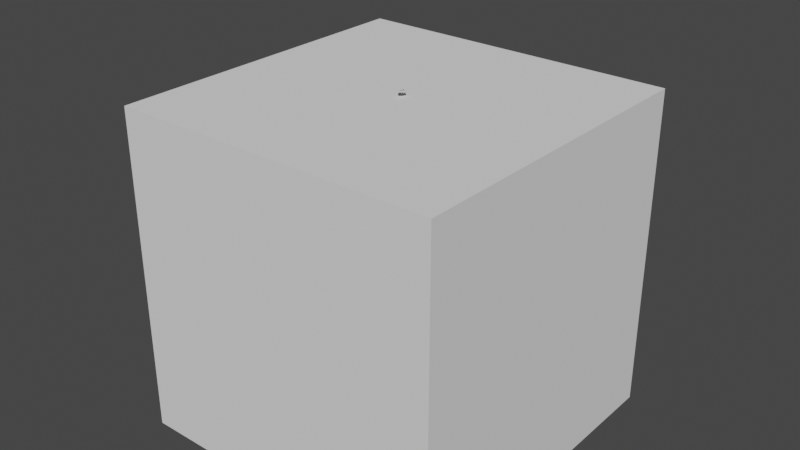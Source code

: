 # Source: coins_8.blend  (saved by Blender 2.80.75; exported with 4.5.12 LTS)
import bpy
from mathutils import Matrix  # noqa: F401  (used for matrix-valued properties, if any)

bpy.ops.wm.read_factory_settings(use_empty=True)
scene = bpy.context.scene
scene.name = 'Scene'

# ---- collections
col_collection = bpy.data.collections.new('Collection'); scene.collection.children.link(col_collection)
col_collection_2 = bpy.data.collections.new('Collection 2'); scene.collection.children.link(col_collection_2)

# ---- node groups
ng_auto_smooth = bpy.data.node_groups.new('Auto Smooth', 'GeometryNodeTree')
_s = ng_auto_smooth.interface.new_socket(name='Geometry', in_out='OUTPUT', socket_type='NodeSocketGeometry')
_s = ng_auto_smooth.interface.new_socket(name='Geometry', in_out='INPUT', socket_type='NodeSocketGeometry')
_s = ng_auto_smooth.interface.new_socket(name='Angle', in_out='INPUT', socket_type='NodeSocketFloat')
_s.subtype = 'ANGLE'
_s.min_value = 0.0
_s.max_value = 3.142
ng_auto_smooth.is_modifier = True
_N = ng_auto_smooth.nodes; _L = ng_auto_smooth.links
n0 = _N.new('NodeGroupOutput'); n0.name = 'Group Output'; n0.location = (480, -100)
n1 = _N.new('NodeGroupInput'); n1.name = 'Group Input'; n1.location = (-420, -300)
n2 = _N.new('NodeGroupInput'); n2.name = 'Group Input.001'; n2.location = (-60, -100)
n3 = _N.new('GeometryNodeSetShadeSmooth'); n3.name = 'Set Shade Smooth'; n3.location = (120, -100)
n3.domain = 'EDGE'
n4 = _N.new('GeometryNodeSetShadeSmooth'); n4.name = 'Set Shade Smooth.001'; n4.location = (300, -100)
n5 = _N.new('GeometryNodeInputMeshEdgeAngle'); n5.name = 'Edge Angle'; n5.location = (-420, -220)
n6 = _N.new('GeometryNodeInputEdgeSmooth'); n6.name = 'Is Edge Smooth'; n6.location = (-60, -160)
n7 = _N.new('GeometryNodeInputShadeSmooth'); n7.name = 'Is Face Smooth'; n7.location = (-240, -340)
n8 = _N.new('FunctionNodeBooleanMath'); n8.name = 'Boolean Math'; n8.location = (-60, -220)
n9 = _N.new('FunctionNodeCompare'); n9.name = 'Compare'; n9.location = (-240, -180)
n9.operation = 'LESS_EQUAL'
_L.new(n5.outputs[0], n9.inputs[0])
_L.new(n4.outputs[0], n0.inputs[0])
_L.new(n1.outputs[1], n9.inputs[1])
_L.new(n9.outputs[0], n8.inputs[0])
_L.new(n7.outputs[0], n8.inputs[1])
_L.new(n2.outputs[0], n3.inputs[0])
_L.new(n6.outputs[0], n3.inputs[1])
_L.new(n3.outputs[0], n4.inputs[0])
_L.new(n8.outputs[0], n3.inputs[2])
n0.is_active_output = True

# ---- world
world_world = bpy.data.worlds.new('World'); scene.world = world_world
world_world.use_nodes = True; world_world.node_tree.nodes.clear()
_N = world_world.node_tree.nodes; _L = world_world.node_tree.links
n0 = _N.new('ShaderNodeOutputWorld'); n0.name = 'World Output'; n0.location = (300, 300)
n1 = _N.new('ShaderNodeBackground'); n1.name = 'Background'; n1.location = (10, 300)
n1.inputs[0].default_value = (0.05088, 0.05088, 0.05088, 1.0)
_L.new(n1.outputs[0], n0.inputs[0])
n0.is_active_output = True
world_world.color = (0.05088, 0.05088, 0.05088)
world_world.use_sun_shadow = False
world_world.sun_shadow_jitter_overblur = 0.0

# ---- meshes
me_composite = bpy.data.meshes.new('Composite')
me_composite.from_pydata([(0.07052, 0.1513, 0.1876), (0.07055, 0.1517, 0.1976), (0.1407, 0.1208, 0.1887), (0.1408, 0.1213, 0.1987), (0.1689, 0.04972, 0.1916), (0.1689, 0.05014, 0.2016), (0.1384, -0.02043, 0.1946), (0.1384, -0.02001, 0.2046), (0.06722, -0.04852, 0.196), (0.06725, -0.0481, 0.206), (-0.002996, -0.01808, 0.1949), (-0.002969, -0.01766, 0.2049), (-0.03111, 0.05304, 0.192), (-0.03109, 0.05346, 0.202), (-0.0006635, 0.1232, 0.189), (-0.0006368, 0.1236, 0.199), (0.01422, 0.1813, 0.2048), (0.01466, 0.1817, 0.2148), (0.0855, 0.1535, 0.2028), (0.08594, 0.1539, 0.2128), (0.1163, 0.08349, 0.2042), (0.1168, 0.08388, 0.2141), (0.08866, 0.01225, 0.2082), (0.0891, 0.01263, 0.2181), (0.01869, -0.01848, 0.2124), (0.01913, -0.01809, 0.2224), (-0.05259, 0.009327, 0.2145), (-0.05215, 0.009716, 0.2245), (-0.08342, 0.07936, 0.2131), (-0.08298, 0.07975, 0.2231), (-0.05575, 0.1506, 0.2091), (-0.05531, 0.151, 0.2191), (0.05876, 0.1805, 0.1737), (0.05947, 0.1801, 0.1837), (0.1301, 0.1535, 0.1676), (0.1308, 0.1531, 0.1776), (0.1614, 0.08383, 0.1628), (0.1621, 0.08345, 0.1727), (0.1343, 0.01226, 0.162), (0.135, 0.01188, 0.1719), (0.06462, -0.01925, 0.1657), (0.06533, -0.01963, 0.1757), (-0.006742, 0.007734, 0.1718), (-0.006035, 0.007356, 0.1818), (-0.03802, 0.07742, 0.1767), (-0.03731, 0.07704, 0.1866), (-0.01088, 0.149, 0.1775), (-0.01018, 0.1486, 0.1874), (0.02601, 0.1825, 0.3006), (0.02665, 0.1825, 0.3106), (0.0953, 0.1503, 0.2962), (0.09594, 0.1503, 0.3062), (0.1216, 0.07842, 0.2946), (0.1222, 0.07844, 0.3046), (0.08943, 0.008997, 0.2968), (0.09006, 0.009011, 0.3068), (0.0177, -0.01732, 0.3014), (0.01834, -0.0173, 0.3114), (-0.05158, 0.0149, 0.3058), (-0.05095, 0.01491, 0.3158), (-0.07785, 0.08677, 0.3074), (-0.07721, 0.08678, 0.3174), (-0.04571, 0.1562, 0.3052), (-0.04507, 0.1562, 0.3152), (0.04423, 0.07987, 0.2756), (0.04336, 0.07958, 0.2855), (0.1147, 0.05051, 0.2809), (0.1138, 0.05022, 0.2908), (0.144, -0.0202, 0.2814), (0.1431, -0.02049, 0.2913), (0.1149, -0.09085, 0.2767), (0.1141, -0.09114, 0.2867), (0.04452, -0.12, 0.2697), (0.04365, -0.1203, 0.2797), (-0.02597, -0.09069, 0.2645), (-0.02684, -0.09098, 0.2744), (-0.05525, -0.01998, 0.264), (-0.05611, -0.02027, 0.2739), (-0.02617, 0.05067, 0.2686), (-0.02704, 0.05038, 0.2785), (0.06805, 0.0377, 0.2167), (0.06883, 0.0382, 0.2266), (0.1401, 0.01222, 0.2122), (0.1409, 0.01271, 0.2222), (0.1732, -0.05676, 0.213), (0.174, -0.05627, 0.223), (0.1481, -0.1288, 0.2187), (0.1489, -0.1283, 0.2286), (0.07935, -0.1618, 0.2257), (0.08014, -0.1613, 0.2357), (0.007321, -0.1363, 0.2302), (0.00811, -0.1358, 0.2401), (-0.02583, -0.06731, 0.2294), (-0.02504, -0.06681, 0.2393), (-0.0006755, 0.004761, 0.2237), (0.0001135, 0.00526, 0.2337), (0.0006118, 0.1866, 0.1304), (0.000973, 0.1865, 0.1404), (0.07151, 0.1579, 0.1276), (0.07187, 0.1578, 0.1376), (0.1013, 0.08744, 0.1259), (0.1017, 0.08735, 0.1359), (0.07263, 0.01649, 0.1263), (0.07299, 0.0164, 0.1363), (0.002203, -0.01338, 0.1286), (0.002564, -0.01347, 0.1386), (-0.06869, 0.01532, 0.1314), (-0.06833, 0.01523, 0.1414), (-0.09852, 0.08578, 0.1331), (-0.09816, 0.0857, 0.1431), (-0.06982, 0.1567, 0.1327), (-0.06946, 0.1566, 0.1427), (0.01938, 0.1176, 0.1984), (0.01918, 0.1174, 0.2084), (0.09047, 0.08924, 0.1993), (0.09027, 0.08907, 0.2093), (0.1207, 0.01893, 0.1987), (0.1205, 0.01876, 0.2087), (0.09238, -0.05215, 0.1969), (0.09219, -0.05232, 0.2069), (0.02209, -0.08237, 0.195), (0.02189, -0.08254, 0.205), (-0.049, -0.05402, 0.1941), (-0.0492, -0.05419, 0.2041), (-0.07923, 0.01629, 0.1947), (-0.07943, 0.01612, 0.2047), (-0.05091, 0.08737, 0.1964), (-0.05111, 0.0872, 0.2064)], [], [(0, 1, 3, 2), (2, 3, 5, 4), (4, 5, 7, 6), (6, 7, 9, 8), (8, 9, 11, 10), (10, 11, 13, 12), (3, 1, 15, 13, 11, 9, 7, 5), (12, 13, 15, 14), (14, 15, 1, 0), (0, 2, 4, 6, 8, 10, 12, 14), (16, 17, 19, 18), (18, 19, 21, 20), (20, 21, 23, 22), (22, 23, 25, 24), (24, 25, 27, 26), (26, 27, 29, 28), (19, 17, 31, 29, 27, 25, 23, 21), (28, 29, 31, 30), (30, 31, 17, 16), (16, 18, 20, 22, 24, 26, 28, 30), (32, 33, 35, 34), (34, 35, 37, 36), (36, 37, 39, 38), (38, 39, 41, 40), (40, 41, 43, 42), (42, 43, 45, 44), (35, 33, 47, 45, 43, 41, 39, 37), (44, 45, 47, 46), (46, 47, 33, 32), (32, 34, 36, 38, 40, 42, 44, 46), (48, 49, 51, 50), (50, 51, 53, 52), (52, 53, 55, 54), (54, 55, 57, 56), (56, 57, 59, 58), (58, 59, 61, 60), (51, 49, 63, 61, 59, 57, 55, 53), (60, 61, 63, 62), (62, 63, 49, 48), (48, 50, 52, 54, 56, 58, 60, 62), (64, 65, 67, 66), (66, 67, 69, 68), (68, 69, 71, 70), (70, 71, 73, 72), (72, 73, 75, 74), (74, 75, 77, 76), (67, 65, 79, 77, 75, 73, 71, 69), (76, 77, 79, 78), (78, 79, 65, 64), (64, 66, 68, 70, 72, 74, 76, 78), (80, 81, 83, 82), (82, 83, 85, 84), (84, 85, 87, 86), (86, 87, 89, 88), (88, 89, 91, 90), (90, 91, 93, 92), (83, 81, 95, 93, 91, 89, 87, 85), (92, 93, 95, 94), (94, 95, 81, 80), (80, 82, 84, 86, 88, 90, 92, 94), (96, 97, 99, 98), (98, 99, 101, 100), (100, 101, 103, 102), (102, 103, 105, 104), (104, 105, 107, 106), (106, 107, 109, 108), (99, 97, 111, 109, 107, 105, 103, 101), (108, 109, 111, 110), (110, 111, 97, 96), (96, 98, 100, 102, 104, 106, 108, 110), (112, 113, 115, 114), (114, 115, 117, 116), (116, 117, 119, 118), (118, 119, 121, 120), (120, 121, 123, 122), (122, 123, 125, 124), (115, 113, 127, 125, 123, 121, 119, 117), (124, 125, 127, 126), (126, 127, 113, 112), (112, 114, 116, 118, 120, 122, 124, 126)])
me_composite.polygons.foreach_set('use_smooth', [True] * 80)
_k = set([(0, 2), (0, 14), (1, 3), (1, 15), (2, 4), (3, 5), (4, 6), (5, 7), (6, 8), (7, 9), (8, 10), (9, 11), (10, 12), (11, 13), (12, 14), (13, 15), (16, 18), (16, 30), (17, 19), (17, 31), (18, 20), (19, 21), (20, 22), (21, 23), (22, 24), (23, 25), (24, 26), (25, 27), (26, 28), (27, 29), (28, 30), (29, 31), (32, 34), (32, 46), (33, 35), (33, 47), (34, 36), (35, 37), (36, 38), (37, 39), (38, 40), (39, 41), (40, 42), (41, 43), (42, 44), (43, 45), (44, 46), (45, 47), (48, 50), (48, 62), (49, 51), (49, 63), (50, 52), (51, 53), (52, 54), (53, 55), (54, 56), (55, 57), (56, 58), (57, 59), (58, 60), (59, 61), (60, 62), (61, 63), (64, 66), (64, 78), (65, 67), (65, 79), (66, 68), (67, 69), (68, 70), (69, 71), (70, 72), (71, 73), (72, 74), (73, 75), (74, 76), (75, 77), (76, 78), (77, 79), (80, 82), (80, 94), (81, 83), (81, 95), (82, 84), (83, 85), (84, 86), (85, 87), (86, 88), (87, 89), (88, 90), (89, 91), (90, 92), (91, 93), (92, 94), (93, 95), (96, 98), (96, 110), (97, 99), (97, 111), (98, 100), (99, 101), (100, 102), (101, 103), (102, 104), (103, 105), (104, 106), (105, 107), (106, 108), (107, 109), (108, 110), (109, 111), (112, 114), (112, 126), (113, 115), (113, 127), (114, 116), (115, 117), (116, 118), (117, 119), (118, 120), (119, 121), (120, 122), (121, 123), (122, 124), (123, 125), (124, 126), (125, 127)])
me_composite.attributes.new('sharp_edge', 'BOOLEAN', 'EDGE').data.foreach_set('value', [ (min(e.vertices), max(e.vertices)) in _k for e in me_composite.edges])
_uv = me_composite.uv_layers.new(name='UVMap')
_uv.uv.foreach_set('vector', [0.1045, 0.945, 0.1045, 0.9477, 0.1038, 0.9477, 0.1038, 0.945, 0.1038, 0.945, 0.1038, 0.9477, 0.1032, 0.9477, 0.1032, 0.945, 0.1032, 0.945, 0.1032, 0.9477, 0.1025, 0.9477, 0.1025, 0.945, 0.1025, 0.945, 0.1025, 0.9477, 0.1018, 0.9477, 0.1018, 0.945, 0.1018, 0.945, 0.1018, 0.9477, 0.1012, 0.9477, 0.1012, 0.945, 0.1012, 0.945, 0.1012, 0.9477, 0.1005, 0.9477, 0.1005, 0.945, 0.1014, 0.9446, 0.1005, 0.945, 0.0996, 0.9446, 0.09922, 0.9437, 0.0996, 0.9428, 0.1005, 0.9424, 0.1014, 0.9428, 0.1018, 0.9437, 0.1005, 0.945, 0.1005, 0.9477, 0.09984, 0.9477, 0.09984, 0.945, 0.09984, 0.945, 0.09984, 0.9477, 0.09917, 0.9477, 0.09917, 0.945, 0.1032, 0.945, 0.1041, 0.9446, 0.1045, 0.9437, 0.1041, 0.9428, 0.1032, 0.9424, 0.1023, 0.9428, 0.1019, 0.9437, 0.1023, 0.9446, 0.1045, 0.945, 0.1045, 0.9477, 0.1038, 0.9477, 0.1038, 0.945, 0.1038, 0.945, 0.1038, 0.9477, 0.1032, 0.9477, 0.1032, 0.945, 0.1032, 0.945, 0.1032, 0.9477, 0.1025, 0.9477, 0.1025, 0.945, 0.1025, 0.945, 0.1025, 0.9477, 0.1018, 0.9477, 0.1018, 0.945, 0.1018, 0.945, 0.1018, 0.9477, 0.1012, 0.9477, 0.1012, 0.945, 0.1012, 0.945, 0.1012, 0.9477, 0.1005, 0.9477, 0.1005, 0.945, 0.1014, 0.9446, 0.1005, 0.945, 0.0996, 0.9446, 0.09922, 0.9437, 0.0996, 0.9428, 0.1005, 0.9424, 0.1014, 0.9428, 0.1018, 0.9437, 0.1005, 0.945, 0.1005, 0.9477, 0.09984, 0.9477, 0.09984, 0.945, 0.09984, 0.945, 0.09984, 0.9477, 0.09917, 0.9477, 0.09917, 0.945, 0.1032, 0.945, 0.1041, 0.9446, 0.1045, 0.9437, 0.1041, 0.9428, 0.1032, 0.9424, 0.1023, 0.9428, 0.1019, 0.9437, 0.1023, 0.9446, 0.1045, 0.945, 0.1045, 0.9477, 0.1038, 0.9477, 0.1038, 0.945, 0.1038, 0.945, 0.1038, 0.9477, 0.1032, 0.9477, 0.1032, 0.945, 0.1032, 0.945, 0.1032, 0.9477, 0.1025, 0.9477, 0.1025, 0.945, 0.1025, 0.945, 0.1025, 0.9477, 0.1018, 0.9477, 0.1018, 0.945, 0.1018, 0.945, 0.1018, 0.9477, 0.1012, 0.9477, 0.1012, 0.945, 0.1012, 0.945, 0.1012, 0.9477, 0.1005, 0.9477, 0.1005, 0.945, 0.1014, 0.9446, 0.1005, 0.945, 0.0996, 0.9446, 0.09922, 0.9437, 0.0996, 0.9428, 0.1005, 0.9424, 0.1014, 0.9428, 0.1018, 0.9437, 0.1005, 0.945, 0.1005, 0.9477, 0.09984, 0.9477, 0.09984, 0.945, 0.09984, 0.945, 0.09984, 0.9477, 0.09917, 0.9477, 0.09917, 0.945, 0.1032, 0.945, 0.1041, 0.9446, 0.1045, 0.9437, 0.1041, 0.9428, 0.1032, 0.9424, 0.1023, 0.9428, 0.1019, 0.9437, 0.1023, 0.9446, 0.1045, 0.945, 0.1045, 0.9477, 0.1038, 0.9477, 0.1038, 0.945, 0.1038, 0.945, 0.1038, 0.9477, 0.1032, 0.9477, 0.1032, 0.945, 0.1032, 0.945, 0.1032, 0.9477, 0.1025, 0.9477, 0.1025, 0.945, 0.1025, 0.945, 0.1025, 0.9477, 0.1018, 0.9477, 0.1018, 0.945, 0.1018, 0.945, 0.1018, 0.9477, 0.1012, 0.9477, 0.1012, 0.945, 0.1012, 0.945, 0.1012, 0.9477, 0.1005, 0.9477, 0.1005, 0.945, 0.1014, 0.9446, 0.1005, 0.945, 0.0996, 0.9446, 0.09922, 0.9437, 0.0996, 0.9428, 0.1005, 0.9424, 0.1014, 0.9428, 0.1018, 0.9437, 0.1005, 0.945, 0.1005, 0.9477, 0.09984, 0.9477, 0.09984, 0.945, 0.09984, 0.945, 0.09984, 0.9477, 0.09917, 0.9477, 0.09917, 0.945, 0.1032, 0.945, 0.1041, 0.9446, 0.1045, 0.9437, 0.1041, 0.9428, 0.1032, 0.9424, 0.1023, 0.9428, 0.1019, 0.9437, 0.1023, 0.9446, 0.1045, 0.945, 0.1045, 0.9477, 0.1038, 0.9477, 0.1038, 0.945, 0.1038, 0.945, 0.1038, 0.9477, 0.1032, 0.9477, 0.1032, 0.945, 0.1032, 0.945, 0.1032, 0.9477, 0.1025, 0.9477, 0.1025, 0.945, 0.1025, 0.945, 0.1025, 0.9477, 0.1018, 0.9477, 0.1018, 0.945, 0.1018, 0.945, 0.1018, 0.9477, 0.1012, 0.9477, 0.1012, 0.945, 0.1012, 0.945, 0.1012, 0.9477, 0.1005, 0.9477, 0.1005, 0.945, 0.1014, 0.9446, 0.1005, 0.945, 0.0996, 0.9446, 0.09922, 0.9437, 0.0996, 0.9428, 0.1005, 0.9424, 0.1014, 0.9428, 0.1018, 0.9437, 0.1005, 0.945, 0.1005, 0.9477, 0.09984, 0.9477, 0.09984, 0.945, 0.09984, 0.945, 0.09984, 0.9477, 0.09917, 0.9477, 0.09917, 0.945, 0.1032, 0.945, 0.1041, 0.9446, 0.1045, 0.9437, 0.1041, 0.9428, 0.1032, 0.9424, 0.1023, 0.9428, 0.1019, 0.9437, 0.1023, 0.9446, 0.1045, 0.945, 0.1045, 0.9477, 0.1038, 0.9477, 0.1038, 0.945, 0.1038, 0.945, 0.1038, 0.9477, 0.1032, 0.9477, 0.1032, 0.945, 0.1032, 0.945, 0.1032, 0.9477, 0.1025, 0.9477, 0.1025, 0.945, 0.1025, 0.945, 0.1025, 0.9477, 0.1018, 0.9477, 0.1018, 0.945, 0.1018, 0.945, 0.1018, 0.9477, 0.1012, 0.9477, 0.1012, 0.945, 0.1012, 0.945, 0.1012, 0.9477, 0.1005, 0.9477, 0.1005, 0.945, 0.1014, 0.9446, 0.1005, 0.945, 0.0996, 0.9446, 0.09922, 0.9437, 0.0996, 0.9428, 0.1005, 0.9424, 0.1014, 0.9428, 0.1018, 0.9437, 0.1005, 0.945, 0.1005, 0.9477, 0.09984, 0.9477, 0.09984, 0.945, 0.09984, 0.945, 0.09984, 0.9477, 0.09917, 0.9477, 0.09917, 0.945, 0.1032, 0.945, 0.1041, 0.9446, 0.1045, 0.9437, 0.1041, 0.9428, 0.1032, 0.9424, 0.1023, 0.9428, 0.1019, 0.9437, 0.1023, 0.9446, 0.1045, 0.945, 0.1045, 0.9477, 0.1038, 0.9477, 0.1038, 0.945, 0.1038, 0.945, 0.1038, 0.9477, 0.1032, 0.9477, 0.1032, 0.945, 0.1032, 0.945, 0.1032, 0.9477, 0.1025, 0.9477, 0.1025, 0.945, 0.1025, 0.945, 0.1025, 0.9477, 0.1018, 0.9477, 0.1018, 0.945, 0.1018, 0.945, 0.1018, 0.9477, 0.1012, 0.9477, 0.1012, 0.945, 0.1012, 0.945, 0.1012, 0.9477, 0.1005, 0.9477, 0.1005, 0.945, 0.1014, 0.9446, 0.1005, 0.945, 0.0996, 0.9446, 0.09922, 0.9437, 0.0996, 0.9428, 0.1005, 0.9424, 0.1014, 0.9428, 0.1018, 0.9437, 0.1005, 0.945, 0.1005, 0.9477, 0.09984, 0.9477, 0.09984, 0.945, 0.09984, 0.945, 0.09984, 0.9477, 0.09917, 0.9477, 0.09917, 0.945, 0.1032, 0.945, 0.1041, 0.9446, 0.1045, 0.9437, 0.1041, 0.9428, 0.1032, 0.9424, 0.1023, 0.9428, 0.1019, 0.9437, 0.1023, 0.9446, 0.1045, 0.945, 0.1045, 0.9477, 0.1038, 0.9477, 0.1038, 0.945, 0.1038, 0.945, 0.1038, 0.9477, 0.1032, 0.9477, 0.1032, 0.945, 0.1032, 0.945, 0.1032, 0.9477, 0.1025, 0.9477, 0.1025, 0.945, 0.1025, 0.945, 0.1025, 0.9477, 0.1018, 0.9477, 0.1018, 0.945, 0.1018, 0.945, 0.1018, 0.9477, 0.1012, 0.9477, 0.1012, 0.945, 0.1012, 0.945, 0.1012, 0.9477, 0.1005, 0.9477, 0.1005, 0.945, 0.1014, 0.9446, 0.1005, 0.945, 0.0996, 0.9446, 0.09922, 0.9437, 0.0996, 0.9428, 0.1005, 0.9424, 0.1014, 0.9428, 0.1018, 0.9437, 0.1005, 0.945, 0.1005, 0.9477, 0.09984, 0.9477, 0.09984, 0.945, 0.09984, 0.945, 0.09984, 0.9477, 0.09917, 0.9477, 0.09917, 0.945, 0.1032, 0.945, 0.1041, 0.9446, 0.1045, 0.9437, 0.1041, 0.9428, 0.1032, 0.9424, 0.1023, 0.9428, 0.1019, 0.9437, 0.1023, 0.9446])
me_composite.materials.append(None)
me_composite.use_remesh_preserve_volume = False
me_composite.use_remesh_preserve_attributes = False
me_composite.use_mirror_vertex_groups = False
me_composite.update()
me_cylinder_001 = bpy.data.meshes.new('Cylinder.001')
me_cylinder_001.from_pydata([(0.0, 0.1, -0.005), (0.0, 0.1, 0.005), (0.07071, 0.07071, -0.005), (0.07071, 0.07071, 0.005), (0.1, -4.371e-09, -0.005), (0.1, -4.371e-09, 0.005), (0.07071, -0.07071, -0.005), (0.07071, -0.07071, 0.005), (-8.742e-09, -0.1, -0.005), (-8.742e-09, -0.1, 0.005), (-0.07071, -0.07071, -0.005), (-0.07071, -0.07071, 0.005), (-0.1, 1.192e-09, -0.005), (-0.1, 1.192e-09, 0.005), (-0.07071, 0.07071, -0.005), (-0.07071, 0.07071, 0.005)], [], [(0, 1, 3, 2), (2, 3, 5, 4), (4, 5, 7, 6), (6, 7, 9, 8), (8, 9, 11, 10), (10, 11, 13, 12), (3, 1, 15, 13, 11, 9, 7, 5), (12, 13, 15, 14), (14, 15, 1, 0), (0, 2, 4, 6, 8, 10, 12, 14)])
me_cylinder_001.polygons.foreach_set('use_smooth', [True] * 10)
_k = set([(0, 2), (0, 14), (1, 3), (1, 15), (2, 4), (3, 5), (4, 6), (5, 7), (6, 8), (7, 9), (8, 10), (9, 11), (10, 12), (11, 13), (12, 14), (13, 15)])
me_cylinder_001.attributes.new('sharp_edge', 'BOOLEAN', 'EDGE').data.foreach_set('value', [ (min(e.vertices), max(e.vertices)) in _k for e in me_cylinder_001.edges])
_uv = me_cylinder_001.uv_layers.new(name='UVMap')
_uv.uv.foreach_set('vector', [0.08865, 0.9458, 0.08865, 0.9484, 0.08798, 0.9484, 0.08798, 0.9458, 0.08798, 0.9458, 0.08798, 0.9484, 0.08731, 0.9484, 0.08731, 0.9458, 0.08731, 0.9458, 0.08731, 0.9484, 0.08664, 0.9484, 0.08664, 0.9458, 0.08664, 0.9458, 0.08664, 0.9484, 0.08597, 0.9484, 0.08597, 0.9458, 0.08597, 0.9458, 0.08597, 0.9484, 0.08531, 0.9484, 0.08531, 0.9458, 0.08531, 0.9458, 0.08531, 0.9484, 0.08464, 0.9484, 0.08464, 0.9458, 0.08554, 0.9453, 0.08464, 0.9457, 0.08373, 0.9453, 0.08335, 0.9444, 0.08373, 0.9435, 0.08464, 0.9431, 0.08554, 0.9435, 0.08592, 0.9444, 0.08464, 0.9458, 0.08464, 0.9484, 0.08397, 0.9484, 0.08397, 0.9458, 0.08397, 0.9458, 0.08397, 0.9484, 0.0833, 0.9484, 0.0833, 0.9458, 0.08731, 0.9457, 0.08822, 0.9453, 0.08859, 0.9444, 0.08822, 0.9435, 0.08731, 0.9431, 0.0864, 0.9435, 0.08603, 0.9444, 0.0864, 0.9453])
me_cylinder_001.materials.append(None)
me_cylinder_001.use_remesh_preserve_volume = False
me_cylinder_001.use_remesh_preserve_attributes = False
me_cylinder_001.use_mirror_vertex_groups = False
me_cylinder_001.update()
me_cube = bpy.data.meshes.new('Cube')
me_cube.from_pydata([(-6.0, -6.0, -12.0), (-6.0, -6.0, 0.0), (-6.0, 6.0, -12.0), (-6.0, 6.0, 0.0), (6.0, -6.0, -12.0), (6.0, -6.0, 0.0), (6.0, 6.0, -12.0), (6.0, 6.0, 0.0)], [], [(0, 1, 3, 2), (2, 3, 7, 6), (6, 7, 5, 4), (4, 5, 1, 0), (2, 6, 4, 0), (7, 3, 1, 5)])
_uv = me_cube.uv_layers.new(name='UVMap')
_uv.uv.foreach_set('vector', [0.375, 0.0, 0.625, 0.0, 0.625, 0.25, 0.375, 0.25, 0.375, 0.25, 0.625, 0.25, 0.625, 0.5, 0.375, 0.5, 0.375, 0.5, 0.625, 0.5, 0.625, 0.75, 0.375, 0.75, 0.375, 0.75, 0.625, 0.75, 0.625, 1.0, 0.375, 1.0, 0.125, 0.5, 0.375, 0.5, 0.375, 0.75, 0.125, 0.75, 0.625, 0.5, 0.875, 0.5, 0.875, 0.75, 0.625, 0.75])
me_cube.materials.append(None)
me_cube.use_remesh_preserve_volume = False
me_cube.use_remesh_preserve_attributes = False
me_cube.use_mirror_vertex_groups = False
me_cube.update()
me_cylinder_004 = bpy.data.meshes.new('Cylinder.004')
me_cylinder_004.from_pydata([(0.0, 0.1, -0.005), (0.0, 0.1, 0.005), (0.07071, 0.07071, -0.005), (0.07071, 0.07071, 0.005), (0.1, -4.371e-09, -0.005), (0.1, -4.371e-09, 0.005), (0.07071, -0.07071, -0.005), (0.07071, -0.07071, 0.005), (-8.742e-09, -0.1, -0.005), (-8.742e-09, -0.1, 0.005), (-0.07071, -0.07071, -0.005), (-0.07071, -0.07071, 0.005), (-0.1, 1.192e-09, -0.005), (-0.1, 1.192e-09, 0.005), (-0.07071, 0.07071, -0.005), (-0.07071, 0.07071, 0.005)], [], [(0, 1, 3, 2), (2, 3, 5, 4), (4, 5, 7, 6), (6, 7, 9, 8), (8, 9, 11, 10), (10, 11, 13, 12), (3, 1, 15, 13, 11, 9, 7, 5), (12, 13, 15, 14), (14, 15, 1, 0), (0, 2, 4, 6, 8, 10, 12, 14)])
me_cylinder_004.polygons.foreach_set('use_smooth', [True] * 10)
_k = set([(0, 2), (0, 14), (1, 3), (1, 15), (2, 4), (3, 5), (4, 6), (5, 7), (6, 8), (7, 9), (8, 10), (9, 11), (10, 12), (11, 13), (12, 14), (13, 15)])
me_cylinder_004.attributes.new('sharp_edge', 'BOOLEAN', 'EDGE').data.foreach_set('value', [ (min(e.vertices), max(e.vertices)) in _k for e in me_cylinder_004.edges])
_uv = me_cylinder_004.uv_layers.new(name='UVMap')
_uv.uv.foreach_set('vector', [0.08865, 0.9458, 0.08865, 0.9484, 0.08798, 0.9484, 0.08798, 0.9458, 0.08798, 0.9458, 0.08798, 0.9484, 0.08731, 0.9484, 0.08731, 0.9458, 0.08731, 0.9458, 0.08731, 0.9484, 0.08664, 0.9484, 0.08664, 0.9458, 0.08664, 0.9458, 0.08664, 0.9484, 0.08597, 0.9484, 0.08597, 0.9458, 0.08597, 0.9458, 0.08597, 0.9484, 0.08531, 0.9484, 0.08531, 0.9458, 0.08531, 0.9458, 0.08531, 0.9484, 0.08464, 0.9484, 0.08464, 0.9458, 0.08554, 0.9453, 0.08464, 0.9457, 0.08373, 0.9453, 0.08335, 0.9444, 0.08373, 0.9435, 0.08464, 0.9431, 0.08554, 0.9435, 0.08592, 0.9444, 0.08464, 0.9458, 0.08464, 0.9484, 0.08397, 0.9484, 0.08397, 0.9458, 0.08397, 0.9458, 0.08397, 0.9484, 0.0833, 0.9484, 0.0833, 0.9458, 0.08731, 0.9457, 0.08822, 0.9453, 0.08859, 0.9444, 0.08822, 0.9435, 0.08731, 0.9431, 0.0864, 0.9435, 0.08603, 0.9444, 0.0864, 0.9453])
me_cylinder_004.materials.append(None)
me_cylinder_004.use_remesh_preserve_volume = False
me_cylinder_004.use_remesh_preserve_attributes = False
me_cylinder_004.use_mirror_vertex_groups = False
me_cylinder_004.update()
me_cylinder_005 = bpy.data.meshes.new('Cylinder.005')
me_cylinder_005.from_pydata([(0.0, 0.1, -0.005), (0.0, 0.1, 0.005), (0.07071, 0.07071, -0.005), (0.07071, 0.07071, 0.005), (0.1, -4.371e-09, -0.005), (0.1, -4.371e-09, 0.005), (0.07071, -0.07071, -0.005), (0.07071, -0.07071, 0.005), (-8.742e-09, -0.1, -0.005), (-8.742e-09, -0.1, 0.005), (-0.07071, -0.07071, -0.005), (-0.07071, -0.07071, 0.005), (-0.1, 1.192e-09, -0.005), (-0.1, 1.192e-09, 0.005), (-0.07071, 0.07071, -0.005), (-0.07071, 0.07071, 0.005)], [], [(0, 1, 3, 2), (2, 3, 5, 4), (4, 5, 7, 6), (6, 7, 9, 8), (8, 9, 11, 10), (10, 11, 13, 12), (3, 1, 15, 13, 11, 9, 7, 5), (12, 13, 15, 14), (14, 15, 1, 0), (0, 2, 4, 6, 8, 10, 12, 14)])
me_cylinder_005.polygons.foreach_set('use_smooth', [True] * 10)
_k = set([(0, 2), (0, 14), (1, 3), (1, 15), (2, 4), (3, 5), (4, 6), (5, 7), (6, 8), (7, 9), (8, 10), (9, 11), (10, 12), (11, 13), (12, 14), (13, 15)])
me_cylinder_005.attributes.new('sharp_edge', 'BOOLEAN', 'EDGE').data.foreach_set('value', [ (min(e.vertices), max(e.vertices)) in _k for e in me_cylinder_005.edges])
_uv = me_cylinder_005.uv_layers.new(name='UVMap')
_uv.uv.foreach_set('vector', [0.08865, 0.9458, 0.08865, 0.9484, 0.08798, 0.9484, 0.08798, 0.9458, 0.08798, 0.9458, 0.08798, 0.9484, 0.08731, 0.9484, 0.08731, 0.9458, 0.08731, 0.9458, 0.08731, 0.9484, 0.08664, 0.9484, 0.08664, 0.9458, 0.08664, 0.9458, 0.08664, 0.9484, 0.08597, 0.9484, 0.08597, 0.9458, 0.08597, 0.9458, 0.08597, 0.9484, 0.08531, 0.9484, 0.08531, 0.9458, 0.08531, 0.9458, 0.08531, 0.9484, 0.08464, 0.9484, 0.08464, 0.9458, 0.08554, 0.9453, 0.08464, 0.9457, 0.08373, 0.9453, 0.08335, 0.9444, 0.08373, 0.9435, 0.08464, 0.9431, 0.08554, 0.9435, 0.08592, 0.9444, 0.08464, 0.9458, 0.08464, 0.9484, 0.08397, 0.9484, 0.08397, 0.9458, 0.08397, 0.9458, 0.08397, 0.9484, 0.0833, 0.9484, 0.0833, 0.9458, 0.08731, 0.9457, 0.08822, 0.9453, 0.08859, 0.9444, 0.08822, 0.9435, 0.08731, 0.9431, 0.0864, 0.9435, 0.08603, 0.9444, 0.0864, 0.9453])
me_cylinder_005.materials.append(None)
me_cylinder_005.use_remesh_preserve_volume = False
me_cylinder_005.use_remesh_preserve_attributes = False
me_cylinder_005.use_mirror_vertex_groups = False
me_cylinder_005.update()
me_cylinder_006 = bpy.data.meshes.new('Cylinder.006')
me_cylinder_006.from_pydata([(0.0, 0.1, -0.005), (0.0, 0.1, 0.005), (0.07071, 0.07071, -0.005), (0.07071, 0.07071, 0.005), (0.1, -4.371e-09, -0.005), (0.1, -4.371e-09, 0.005), (0.07071, -0.07071, -0.005), (0.07071, -0.07071, 0.005), (-8.742e-09, -0.1, -0.005), (-8.742e-09, -0.1, 0.005), (-0.07071, -0.07071, -0.005), (-0.07071, -0.07071, 0.005), (-0.1, 1.192e-09, -0.005), (-0.1, 1.192e-09, 0.005), (-0.07071, 0.07071, -0.005), (-0.07071, 0.07071, 0.005)], [], [(0, 1, 3, 2), (2, 3, 5, 4), (4, 5, 7, 6), (6, 7, 9, 8), (8, 9, 11, 10), (10, 11, 13, 12), (3, 1, 15, 13, 11, 9, 7, 5), (12, 13, 15, 14), (14, 15, 1, 0), (0, 2, 4, 6, 8, 10, 12, 14)])
me_cylinder_006.polygons.foreach_set('use_smooth', [True] * 10)
_k = set([(0, 2), (0, 14), (1, 3), (1, 15), (2, 4), (3, 5), (4, 6), (5, 7), (6, 8), (7, 9), (8, 10), (9, 11), (10, 12), (11, 13), (12, 14), (13, 15)])
me_cylinder_006.attributes.new('sharp_edge', 'BOOLEAN', 'EDGE').data.foreach_set('value', [ (min(e.vertices), max(e.vertices)) in _k for e in me_cylinder_006.edges])
_uv = me_cylinder_006.uv_layers.new(name='UVMap')
_uv.uv.foreach_set('vector', [0.08865, 0.9458, 0.08865, 0.9484, 0.08798, 0.9484, 0.08798, 0.9458, 0.08798, 0.9458, 0.08798, 0.9484, 0.08731, 0.9484, 0.08731, 0.9458, 0.08731, 0.9458, 0.08731, 0.9484, 0.08664, 0.9484, 0.08664, 0.9458, 0.08664, 0.9458, 0.08664, 0.9484, 0.08597, 0.9484, 0.08597, 0.9458, 0.08597, 0.9458, 0.08597, 0.9484, 0.08531, 0.9484, 0.08531, 0.9458, 0.08531, 0.9458, 0.08531, 0.9484, 0.08464, 0.9484, 0.08464, 0.9458, 0.08554, 0.9453, 0.08464, 0.9457, 0.08373, 0.9453, 0.08335, 0.9444, 0.08373, 0.9435, 0.08464, 0.9431, 0.08554, 0.9435, 0.08592, 0.9444, 0.08464, 0.9458, 0.08464, 0.9484, 0.08397, 0.9484, 0.08397, 0.9458, 0.08397, 0.9458, 0.08397, 0.9484, 0.0833, 0.9484, 0.0833, 0.9458, 0.08731, 0.9457, 0.08822, 0.9453, 0.08859, 0.9444, 0.08822, 0.9435, 0.08731, 0.9431, 0.0864, 0.9435, 0.08603, 0.9444, 0.0864, 0.9453])
me_cylinder_006.materials.append(None)
me_cylinder_006.use_remesh_preserve_volume = False
me_cylinder_006.use_remesh_preserve_attributes = False
me_cylinder_006.use_mirror_vertex_groups = False
me_cylinder_006.update()
me_cylinder_007 = bpy.data.meshes.new('Cylinder.007')
me_cylinder_007.from_pydata([(0.0, 0.1, -0.005), (0.0, 0.1, 0.005), (0.07071, 0.07071, -0.005), (0.07071, 0.07071, 0.005), (0.1, -4.371e-09, -0.005), (0.1, -4.371e-09, 0.005), (0.07071, -0.07071, -0.005), (0.07071, -0.07071, 0.005), (-8.742e-09, -0.1, -0.005), (-8.742e-09, -0.1, 0.005), (-0.07071, -0.07071, -0.005), (-0.07071, -0.07071, 0.005), (-0.1, 1.192e-09, -0.005), (-0.1, 1.192e-09, 0.005), (-0.07071, 0.07071, -0.005), (-0.07071, 0.07071, 0.005)], [], [(0, 1, 3, 2), (2, 3, 5, 4), (4, 5, 7, 6), (6, 7, 9, 8), (8, 9, 11, 10), (10, 11, 13, 12), (3, 1, 15, 13, 11, 9, 7, 5), (12, 13, 15, 14), (14, 15, 1, 0), (0, 2, 4, 6, 8, 10, 12, 14)])
me_cylinder_007.polygons.foreach_set('use_smooth', [True] * 10)
_k = set([(0, 2), (0, 14), (1, 3), (1, 15), (2, 4), (3, 5), (4, 6), (5, 7), (6, 8), (7, 9), (8, 10), (9, 11), (10, 12), (11, 13), (12, 14), (13, 15)])
me_cylinder_007.attributes.new('sharp_edge', 'BOOLEAN', 'EDGE').data.foreach_set('value', [ (min(e.vertices), max(e.vertices)) in _k for e in me_cylinder_007.edges])
_uv = me_cylinder_007.uv_layers.new(name='UVMap')
_uv.uv.foreach_set('vector', [0.08865, 0.9458, 0.08865, 0.9484, 0.08798, 0.9484, 0.08798, 0.9458, 0.08798, 0.9458, 0.08798, 0.9484, 0.08731, 0.9484, 0.08731, 0.9458, 0.08731, 0.9458, 0.08731, 0.9484, 0.08664, 0.9484, 0.08664, 0.9458, 0.08664, 0.9458, 0.08664, 0.9484, 0.08597, 0.9484, 0.08597, 0.9458, 0.08597, 0.9458, 0.08597, 0.9484, 0.08531, 0.9484, 0.08531, 0.9458, 0.08531, 0.9458, 0.08531, 0.9484, 0.08464, 0.9484, 0.08464, 0.9458, 0.08554, 0.9453, 0.08464, 0.9457, 0.08373, 0.9453, 0.08335, 0.9444, 0.08373, 0.9435, 0.08464, 0.9431, 0.08554, 0.9435, 0.08592, 0.9444, 0.08464, 0.9458, 0.08464, 0.9484, 0.08397, 0.9484, 0.08397, 0.9458, 0.08397, 0.9458, 0.08397, 0.9484, 0.0833, 0.9484, 0.0833, 0.9458, 0.08731, 0.9457, 0.08822, 0.9453, 0.08859, 0.9444, 0.08822, 0.9435, 0.08731, 0.9431, 0.0864, 0.9435, 0.08603, 0.9444, 0.0864, 0.9453])
me_cylinder_007.materials.append(None)
me_cylinder_007.use_remesh_preserve_volume = False
me_cylinder_007.use_remesh_preserve_attributes = False
me_cylinder_007.use_mirror_vertex_groups = False
me_cylinder_007.update()
me_cylinder_008 = bpy.data.meshes.new('Cylinder.008')
me_cylinder_008.from_pydata([(0.0, 0.1, -0.005), (0.0, 0.1, 0.005), (0.07071, 0.07071, -0.005), (0.07071, 0.07071, 0.005), (0.1, -4.371e-09, -0.005), (0.1, -4.371e-09, 0.005), (0.07071, -0.07071, -0.005), (0.07071, -0.07071, 0.005), (-8.742e-09, -0.1, -0.005), (-8.742e-09, -0.1, 0.005), (-0.07071, -0.07071, -0.005), (-0.07071, -0.07071, 0.005), (-0.1, 1.192e-09, -0.005), (-0.1, 1.192e-09, 0.005), (-0.07071, 0.07071, -0.005), (-0.07071, 0.07071, 0.005)], [], [(0, 1, 3, 2), (2, 3, 5, 4), (4, 5, 7, 6), (6, 7, 9, 8), (8, 9, 11, 10), (10, 11, 13, 12), (3, 1, 15, 13, 11, 9, 7, 5), (12, 13, 15, 14), (14, 15, 1, 0), (0, 2, 4, 6, 8, 10, 12, 14)])
me_cylinder_008.polygons.foreach_set('use_smooth', [True] * 10)
_k = set([(0, 2), (0, 14), (1, 3), (1, 15), (2, 4), (3, 5), (4, 6), (5, 7), (6, 8), (7, 9), (8, 10), (9, 11), (10, 12), (11, 13), (12, 14), (13, 15)])
me_cylinder_008.attributes.new('sharp_edge', 'BOOLEAN', 'EDGE').data.foreach_set('value', [ (min(e.vertices), max(e.vertices)) in _k for e in me_cylinder_008.edges])
_uv = me_cylinder_008.uv_layers.new(name='UVMap')
_uv.uv.foreach_set('vector', [0.08865, 0.9458, 0.08865, 0.9484, 0.08798, 0.9484, 0.08798, 0.9458, 0.08798, 0.9458, 0.08798, 0.9484, 0.08731, 0.9484, 0.08731, 0.9458, 0.08731, 0.9458, 0.08731, 0.9484, 0.08664, 0.9484, 0.08664, 0.9458, 0.08664, 0.9458, 0.08664, 0.9484, 0.08597, 0.9484, 0.08597, 0.9458, 0.08597, 0.9458, 0.08597, 0.9484, 0.08531, 0.9484, 0.08531, 0.9458, 0.08531, 0.9458, 0.08531, 0.9484, 0.08464, 0.9484, 0.08464, 0.9458, 0.08554, 0.9453, 0.08464, 0.9457, 0.08373, 0.9453, 0.08335, 0.9444, 0.08373, 0.9435, 0.08464, 0.9431, 0.08554, 0.9435, 0.08592, 0.9444, 0.08464, 0.9458, 0.08464, 0.9484, 0.08397, 0.9484, 0.08397, 0.9458, 0.08397, 0.9458, 0.08397, 0.9484, 0.0833, 0.9484, 0.0833, 0.9458, 0.08731, 0.9457, 0.08822, 0.9453, 0.08859, 0.9444, 0.08822, 0.9435, 0.08731, 0.9431, 0.0864, 0.9435, 0.08603, 0.9444, 0.0864, 0.9453])
me_cylinder_008.materials.append(None)
me_cylinder_008.use_remesh_preserve_volume = False
me_cylinder_008.use_remesh_preserve_attributes = False
me_cylinder_008.use_mirror_vertex_groups = False
me_cylinder_008.update()
me_cylinder_009 = bpy.data.meshes.new('Cylinder.009')
me_cylinder_009.from_pydata([(0.0, 0.1, -0.005), (0.0, 0.1, 0.005), (0.07071, 0.07071, -0.005), (0.07071, 0.07071, 0.005), (0.1, -4.371e-09, -0.005), (0.1, -4.371e-09, 0.005), (0.07071, -0.07071, -0.005), (0.07071, -0.07071, 0.005), (-8.742e-09, -0.1, -0.005), (-8.742e-09, -0.1, 0.005), (-0.07071, -0.07071, -0.005), (-0.07071, -0.07071, 0.005), (-0.1, 1.192e-09, -0.005), (-0.1, 1.192e-09, 0.005), (-0.07071, 0.07071, -0.005), (-0.07071, 0.07071, 0.005)], [], [(0, 1, 3, 2), (2, 3, 5, 4), (4, 5, 7, 6), (6, 7, 9, 8), (8, 9, 11, 10), (10, 11, 13, 12), (3, 1, 15, 13, 11, 9, 7, 5), (12, 13, 15, 14), (14, 15, 1, 0), (0, 2, 4, 6, 8, 10, 12, 14)])
me_cylinder_009.polygons.foreach_set('use_smooth', [True] * 10)
_k = set([(0, 2), (0, 14), (1, 3), (1, 15), (2, 4), (3, 5), (4, 6), (5, 7), (6, 8), (7, 9), (8, 10), (9, 11), (10, 12), (11, 13), (12, 14), (13, 15)])
me_cylinder_009.attributes.new('sharp_edge', 'BOOLEAN', 'EDGE').data.foreach_set('value', [ (min(e.vertices), max(e.vertices)) in _k for e in me_cylinder_009.edges])
_uv = me_cylinder_009.uv_layers.new(name='UVMap')
_uv.uv.foreach_set('vector', [0.08865, 0.9458, 0.08865, 0.9484, 0.08798, 0.9484, 0.08798, 0.9458, 0.08798, 0.9458, 0.08798, 0.9484, 0.08731, 0.9484, 0.08731, 0.9458, 0.08731, 0.9458, 0.08731, 0.9484, 0.08664, 0.9484, 0.08664, 0.9458, 0.08664, 0.9458, 0.08664, 0.9484, 0.08597, 0.9484, 0.08597, 0.9458, 0.08597, 0.9458, 0.08597, 0.9484, 0.08531, 0.9484, 0.08531, 0.9458, 0.08531, 0.9458, 0.08531, 0.9484, 0.08464, 0.9484, 0.08464, 0.9458, 0.08554, 0.9453, 0.08464, 0.9457, 0.08373, 0.9453, 0.08335, 0.9444, 0.08373, 0.9435, 0.08464, 0.9431, 0.08554, 0.9435, 0.08592, 0.9444, 0.08464, 0.9458, 0.08464, 0.9484, 0.08397, 0.9484, 0.08397, 0.9458, 0.08397, 0.9458, 0.08397, 0.9484, 0.0833, 0.9484, 0.0833, 0.9458, 0.08731, 0.9457, 0.08822, 0.9453, 0.08859, 0.9444, 0.08822, 0.9435, 0.08731, 0.9431, 0.0864, 0.9435, 0.08603, 0.9444, 0.0864, 0.9453])
me_cylinder_009.materials.append(None)
me_cylinder_009.use_remesh_preserve_volume = False
me_cylinder_009.use_remesh_preserve_attributes = False
me_cylinder_009.use_mirror_vertex_groups = False
me_cylinder_009.update()
me_cylinder_010 = bpy.data.meshes.new('Cylinder.010')
me_cylinder_010.from_pydata([(0.0, 0.1, -0.005), (0.0, 0.1, 0.005), (0.07071, 0.07071, -0.005), (0.07071, 0.07071, 0.005), (0.1, -4.371e-09, -0.005), (0.1, -4.371e-09, 0.005), (0.07071, -0.07071, -0.005), (0.07071, -0.07071, 0.005), (-8.742e-09, -0.1, -0.005), (-8.742e-09, -0.1, 0.005), (-0.07071, -0.07071, -0.005), (-0.07071, -0.07071, 0.005), (-0.1, 1.192e-09, -0.005), (-0.1, 1.192e-09, 0.005), (-0.07071, 0.07071, -0.005), (-0.07071, 0.07071, 0.005)], [], [(0, 1, 3, 2), (2, 3, 5, 4), (4, 5, 7, 6), (6, 7, 9, 8), (8, 9, 11, 10), (10, 11, 13, 12), (3, 1, 15, 13, 11, 9, 7, 5), (12, 13, 15, 14), (14, 15, 1, 0), (0, 2, 4, 6, 8, 10, 12, 14)])
me_cylinder_010.polygons.foreach_set('use_smooth', [True] * 10)
_k = set([(0, 2), (0, 14), (1, 3), (1, 15), (2, 4), (3, 5), (4, 6), (5, 7), (6, 8), (7, 9), (8, 10), (9, 11), (10, 12), (11, 13), (12, 14), (13, 15)])
me_cylinder_010.attributes.new('sharp_edge', 'BOOLEAN', 'EDGE').data.foreach_set('value', [ (min(e.vertices), max(e.vertices)) in _k for e in me_cylinder_010.edges])
_uv = me_cylinder_010.uv_layers.new(name='UVMap')
_uv.uv.foreach_set('vector', [0.08865, 0.9458, 0.08865, 0.9484, 0.08798, 0.9484, 0.08798, 0.9458, 0.08798, 0.9458, 0.08798, 0.9484, 0.08731, 0.9484, 0.08731, 0.9458, 0.08731, 0.9458, 0.08731, 0.9484, 0.08664, 0.9484, 0.08664, 0.9458, 0.08664, 0.9458, 0.08664, 0.9484, 0.08597, 0.9484, 0.08597, 0.9458, 0.08597, 0.9458, 0.08597, 0.9484, 0.08531, 0.9484, 0.08531, 0.9458, 0.08531, 0.9458, 0.08531, 0.9484, 0.08464, 0.9484, 0.08464, 0.9458, 0.08554, 0.9453, 0.08464, 0.9457, 0.08373, 0.9453, 0.08335, 0.9444, 0.08373, 0.9435, 0.08464, 0.9431, 0.08554, 0.9435, 0.08592, 0.9444, 0.08464, 0.9458, 0.08464, 0.9484, 0.08397, 0.9484, 0.08397, 0.9458, 0.08397, 0.9458, 0.08397, 0.9484, 0.0833, 0.9484, 0.0833, 0.9458, 0.08731, 0.9457, 0.08822, 0.9453, 0.08859, 0.9444, 0.08822, 0.9435, 0.08731, 0.9431, 0.0864, 0.9435, 0.08603, 0.9444, 0.0864, 0.9453])
me_cylinder_010.materials.append(None)
me_cylinder_010.use_remesh_preserve_volume = False
me_cylinder_010.use_remesh_preserve_attributes = False
me_cylinder_010.use_mirror_vertex_groups = False
me_cylinder_010.update()
arm_armature = bpy.data.armatures.new('Armature')  # bones are not reproduced

# ---- objects
ob_armature = bpy.data.objects.new('Armature', arm_armature)
ob_mesh = bpy.data.objects.new('Mesh', me_composite)
ob_cylinder = bpy.data.objects.new('Cylinder', me_cylinder_001)
ob_a_floor = bpy.data.objects.new('A.Floor', me_cube)
ob_cylinder_001 = bpy.data.objects.new('Cylinder.001', me_cylinder_004)
ob_cylinder_002 = bpy.data.objects.new('Cylinder.002', me_cylinder_005)
ob_cylinder_003 = bpy.data.objects.new('Cylinder.003', me_cylinder_006)
ob_cylinder_004 = bpy.data.objects.new('Cylinder.004', me_cylinder_007)
ob_cylinder_005 = bpy.data.objects.new('Cylinder.005', me_cylinder_008)
ob_cylinder_006 = bpy.data.objects.new('Cylinder.006', me_cylinder_009)
ob_cylinder_007 = bpy.data.objects.new('Cylinder.007', me_cylinder_010)
ob_afield = bpy.data.objects.new('AField', None)

# ---- transforms, parenting, visibility, modifiers, constraints
ob_armature.location = (0.0, 0.0, 0.0)
ob_armature.lineart.crease_threshold = 0.0
ob_mesh.parent = ob_armature
ob_mesh.location = (0.0, 0.0, 0.0)
ob_mesh.lineart.crease_threshold = 0.0
_vg = ob_mesh.vertex_groups.new(name='Bone.000')
_vg.add([0, 1, 2, 3, 4, 5, 6, 7, 8, 9, 10, 11, 12, 13, 14, 15], 1.0, 'REPLACE')
_vg = ob_mesh.vertex_groups.new(name='Bone.001')
_vg.add([16, 17, 18, 19, 20, 21, 22, 23, 24, 25, 26, 27, 28, 29, 30, 31], 1.0, 'REPLACE')
_vg = ob_mesh.vertex_groups.new(name='Bone.002')
_vg.add([32, 33, 34, 35, 36, 37, 38, 39, 40, 41, 42, 43, 44, 45, 46, 47], 1.0, 'REPLACE')
_vg = ob_mesh.vertex_groups.new(name='Bone.003')
_vg.add([48, 49, 50, 51, 52, 53, 54, 55, 56, 57, 58, 59, 60, 61, 62, 63], 1.0, 'REPLACE')
_vg = ob_mesh.vertex_groups.new(name='Bone.004')
_vg.add([64, 65, 66, 67, 68, 69, 70, 71, 72, 73, 74, 75, 76, 77, 78, 79], 1.0, 'REPLACE')
_vg = ob_mesh.vertex_groups.new(name='Bone.005')
_vg.add([80, 81, 82, 83, 84, 85, 86, 87, 88, 89, 90, 91, 92, 93, 94, 95], 1.0, 'REPLACE')
_vg = ob_mesh.vertex_groups.new(name='Bone.006')
_vg.add([96, 97, 98, 99, 100, 101, 102, 103, 104, 105, 106, 107, 108, 109, 110, 111], 1.0, 'REPLACE')
_vg = ob_mesh.vertex_groups.new(name='Bone.007')
_vg.add([112, 113, 114, 115, 116, 117, 118, 119, 120, 121, 122, 123, 124, 125, 126, 127], 1.0, 'REPLACE')
_m = ob_mesh.modifiers.new('Armature', 'ARMATURE')
_m.object = ob_armature
_m = ob_mesh.modifiers.new('Auto Smooth', 'NODES')
_m.node_group = ng_auto_smooth
_gi = [s.identifier for s in ng_auto_smooth.interface.items_tree if s.item_type == 'SOCKET' and s.in_out == 'INPUT']
_m[_gi[1]] = 3.142  # Angle
ob_cylinder.location = (0.06888, 0.05159, 0.1968)
ob_cylinder.rotation_euler = (-0.04208, 0.001968, -0.01659)
ob_cylinder.lineart.crease_threshold = 0.0
_m = ob_cylinder.modifiers.new('Auto Smooth', 'NODES')
_m.node_group = ng_auto_smooth
_gi = [s.identifier for s in ng_auto_smooth.interface.items_tree if s.item_type == 'SOCKET' and s.in_out == 'INPUT']
_m[_gi[1]] = 3.142  # Angle
ob_a_floor.location = (0.0, 0.0, 0.0)
ob_a_floor.lineart.crease_threshold = 0.0
ob_cylinder_001.location = (0.01668, 0.08162, 0.2136)
ob_cylinder_001.rotation_euler = (-0.03808, 0.04465, 0.02066)
ob_cylinder_001.lineart.crease_threshold = 0.0
_m = ob_cylinder_001.modifiers.new('Auto Smooth', 'NODES')
_m.node_group = ng_auto_smooth
_gi = [s.identifier for s in ng_auto_smooth.interface.items_tree if s.item_type == 'SOCKET' and s.in_out == 'INPUT']
_m[_gi[1]] = 3.142  # Angle
ob_cylinder_002.location = (0.06204, 0.08043, 0.1747)
ob_cylinder_002.rotation_euler = (0.04011, 0.06961, 0.03211)
ob_cylinder_002.lineart.crease_threshold = 0.0
_m = ob_cylinder_002.modifiers.new('Auto Smooth', 'NODES')
_m.node_group = ng_auto_smooth
_gi = [s.identifier for s in ng_auto_smooth.interface.items_tree if s.item_type == 'SOCKET' and s.in_out == 'INPUT']
_m[_gi[1]] = 3.142  # Angle
ob_cylinder_003.location = (0.02218, 0.0826, 0.306)
ob_cylinder_003.rotation_euler = (-0.004013, 0.06376, -0.0418)
ob_cylinder_003.lineart.crease_threshold = 0.0
_m = ob_cylinder_003.modifiers.new('Auto Smooth', 'NODES')
_m.node_group = ng_auto_smooth
_gi = [s.identifier for s in ng_auto_smooth.interface.items_tree if s.item_type == 'SOCKET' and s.in_out == 'INPUT']
_m[_gi[1]] = 3.142  # Angle
ob_cylinder_004.location = (0.04394, -0.02024, 0.2776)
ob_cylinder_004.rotation_euler = (0.02935, -0.08707, -0.001121)
ob_cylinder_004.lineart.crease_threshold = 0.0
_m = ob_cylinder_004.modifiers.new('Auto Smooth', 'NODES')
_m.node_group = ng_auto_smooth
_gi = [s.identifier for s in ng_auto_smooth.interface.items_tree if s.item_type == 'SOCKET' and s.in_out == 'INPUT']
_m[_gi[1]] = 3.142  # Angle
ob_cylinder_005.location = (0.07409, -0.06179, 0.2262)
ob_cylinder_005.rotation_euler = (-0.04562, 0.0816, 0.05291)
ob_cylinder_005.lineart.crease_threshold = 0.0
_m = ob_cylinder_005.modifiers.new('Auto Smooth', 'NODES')
_m.node_group = ng_auto_smooth
_gi = [s.identifier for s in ng_auto_smooth.interface.items_tree if s.item_type == 'SOCKET' and s.in_out == 'INPUT']
_m[_gi[1]] = 3.142  # Angle
ob_cylinder_006.location = (0.001588, 0.08657, 0.1345)
ob_cylinder_006.rotation_euler = (0.008948, 0.03605, 0.00828)
ob_cylinder_006.lineart.crease_threshold = 0.0
_m = ob_cylinder_006.modifiers.new('Auto Smooth', 'NODES')
_m.node_group = ng_auto_smooth
_gi = [s.identifier for s in ng_auto_smooth.interface.items_tree if s.item_type == 'SOCKET' and s.in_out == 'INPUT']
_m[_gi[1]] = 3.142  # Angle
ob_cylinder_007.location = (0.02064, 0.01752, 0.2017)
ob_cylinder_007.rotation_euler = (0.01681, -0.02009, 0.0132)
ob_cylinder_007.lineart.crease_threshold = 0.0
_m = ob_cylinder_007.modifiers.new('Auto Smooth', 'NODES')
_m.node_group = ng_auto_smooth
_gi = [s.identifier for s in ng_auto_smooth.interface.items_tree if s.item_type == 'SOCKET' and s.in_out == 'INPUT']
_m[_gi[1]] = 3.142  # Angle
ob_afield.location = (0.0, 0.0, 0.0)
ob_afield.empty_display_type = 'SINGLE_ARROW'
ob_afield.lineart.crease_threshold = 0.0

# ---- collection membership
col_collection.objects.link(ob_armature)
col_collection.objects.link(ob_mesh)
col_collection.objects.link(ob_cylinder)
col_collection.objects.link(ob_a_floor)
col_collection.objects.link(ob_cylinder_001)
col_collection.objects.link(ob_cylinder_002)
col_collection.objects.link(ob_cylinder_003)
col_collection.objects.link(ob_cylinder_004)
col_collection.objects.link(ob_cylinder_005)
col_collection.objects.link(ob_cylinder_006)
col_collection.objects.link(ob_cylinder_007)
col_collection.objects.link(ob_afield)

# ---- scene / render settings (as saved in the file)
scene.frame_start = 1; scene.frame_end = 60; scene.frame_set(60)
scene.render.engine = 'BLENDER_EEVEE_NEXT'
scene.cycles.use_denoising = False
scene.cycles.samples = 128
scene.cycles.sampling_pattern = 'TABULATED_SOBOL'
scene.cycles.use_adaptive_sampling = False
scene.cycles.use_light_tree = False
scene.view_settings.view_transform = 'Filmic'
bpy.context.view_layer.update()

# ---- added for rendering (the .blend has no active camera and no usable light): camera, sun
cam_auto = bpy.data.cameras.new('AutoCamera')
cam_auto.lens = 50.0
cam_auto.sensor_width = 36.0
cam_auto.clip_end = 1000.0
ob_auto_camera = bpy.data.objects.new('AutoCamera', cam_auto)
scene.collection.objects.link(ob_auto_camera)
ob_auto_camera.location = (20.9589, -25.1507, 12.2697)
ob_auto_camera.rotation_euler = (1.09748, -7.21219e-08, 0.694738)
scene.camera = ob_auto_camera
light_auto_sun = bpy.data.lights.new('AutoSun', 'SUN')
light_auto_sun.energy = 3.0
light_auto_sun.angle = 0.0523599
ob_auto_sun = bpy.data.objects.new('AutoSun', light_auto_sun)
scene.collection.objects.link(ob_auto_sun)
ob_auto_sun.rotation_euler = (0.872665, 0.174533, 0.523599)
bpy.context.view_layer.update()
